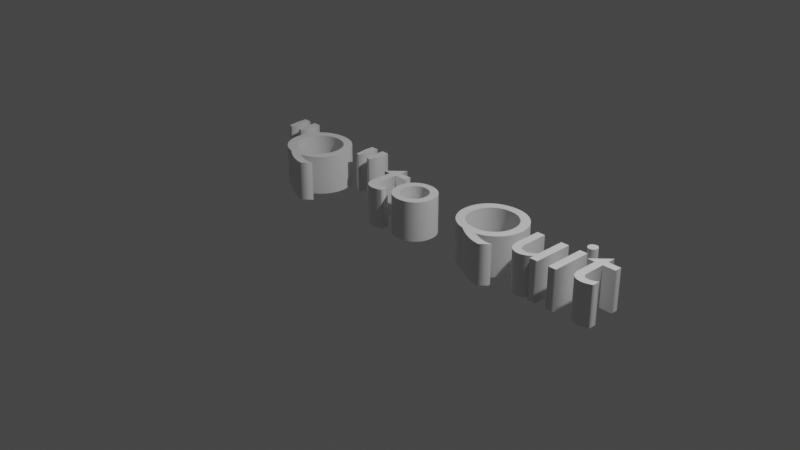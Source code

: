 # Source: quit.blend  (saved by Blender 3.4.6; exported with 4.5.12 LTS)
import bpy
from mathutils import Matrix  # noqa: F401  (used for matrix-valued properties, if any)

bpy.ops.wm.read_factory_settings(use_empty=True)
scene = bpy.context.scene
scene.name = 'Scene'

# ---- collections
col_collection = bpy.data.collections.new('Collection'); scene.collection.children.link(col_collection)

# ---- world
world_world = bpy.data.worlds.new('World'); scene.world = world_world
world_world.use_nodes = True; world_world.node_tree.nodes.clear()
_N = world_world.node_tree.nodes; _L = world_world.node_tree.links
n0 = _N.new('ShaderNodeOutputWorld'); n0.name = 'World Output'; n0.location = (300, 300)
n1 = _N.new('ShaderNodeBackground'); n1.name = 'Background'; n1.location = (10, 300)
n1.inputs[0].default_value = (0.05088, 0.05088, 0.05088, 1.0)
_L.new(n1.outputs[0], n0.inputs[0])
n0.is_active_output = True
world_world.color = (0.05088, 0.05088, 0.05088)
world_world.use_sun_shadow = False
world_world.sun_shadow_jitter_overblur = 0.0

# ---- cameras
cam_camera = bpy.data.cameras.new('Camera')
cam_camera.clip_end = 100.0
cam_camera.ortho_scale = 7.314

# ---- lights
light_light = bpy.data.lights.new('Light', 'POINT')
light_light.transmission_factor = 0.0
light_light.energy = 1000.0
light_light.shadow_soft_size = 0.1
light_light.shadow_maximum_resolution = 0.006
light_light.use_absolute_resolution = True

# ---- curves / text
txt_text = bpy.data.curves.new('Text', 'FONT')
txt_text.dimensions = '2D'
txt_text.body = '"Q" to Quit'
txt_text.extrude = 0.22
txt_text.align_x = 'CENTER'

# ---- objects
ob_light = bpy.data.objects.new('Light', light_light)
ob_camera = bpy.data.objects.new('Camera', cam_camera)
ob_text = bpy.data.objects.new('Text', txt_text)

# ---- transforms, parenting, visibility, modifiers, constraints
ob_light.location = (4.076, 1.005, 5.904)
ob_light.rotation_euler = (0.6503, 0.05522, 1.866)
ob_light.lock_rotations_4d = False
ob_light.empty_display_type = 'ARROWS'
ob_light.color = (0.0, 0.0, 0.0, 0.0)
ob_light.lineart.crease_threshold = 0.0
ob_camera.location = (7.359, -6.926, 4.958)
ob_camera.rotation_euler = (1.109, 0.0, 0.8149)
ob_camera.lock_rotations_4d = False
ob_camera.empty_display_type = 'ARROWS'
ob_camera.color = (0.0, 0.0, 0.0, 0.0)
ob_camera.display_type = 'WIRE'
ob_camera.lineart.crease_threshold = 0.0
ob_text.location = (0.0, 0.0, 0.0)

# ---- collection membership
col_collection.objects.link(ob_light)
col_collection.objects.link(ob_camera)
col_collection.objects.link(ob_text)

# ---- scene / render settings (as saved in the file)
scene.camera = ob_camera
scene.frame_start = 1; scene.frame_end = 250; scene.frame_set(1)
scene.render.engine = 'BLENDER_EEVEE_NEXT'
scene.cycles.sampling_pattern = 'TABULATED_SOBOL'
scene.cycles.use_light_tree = False
scene.view_settings.view_transform = 'Filmic'
bpy.context.view_layer.update()

